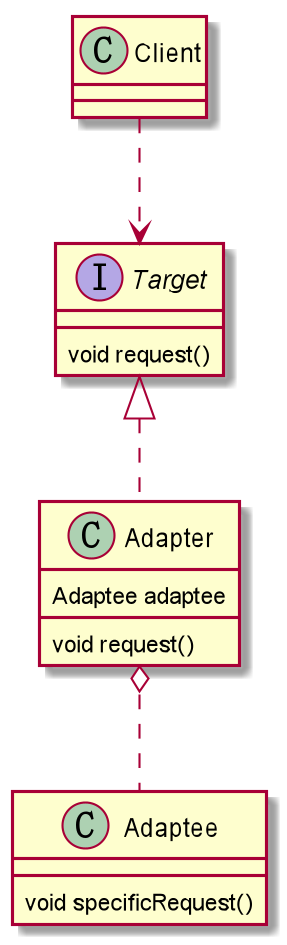

The diagram above was rendered by PlantUML. Its source (embedded in the PNG):
@startuml
Interface Target{
 void request()
}
Class Adapter{
 Adaptee adaptee
 void request()
}
Class Adaptee{
   void specificRequest()
}

Target <|.. Adapter
Adapter o.. Adaptee
Client ..> Target

@enduml